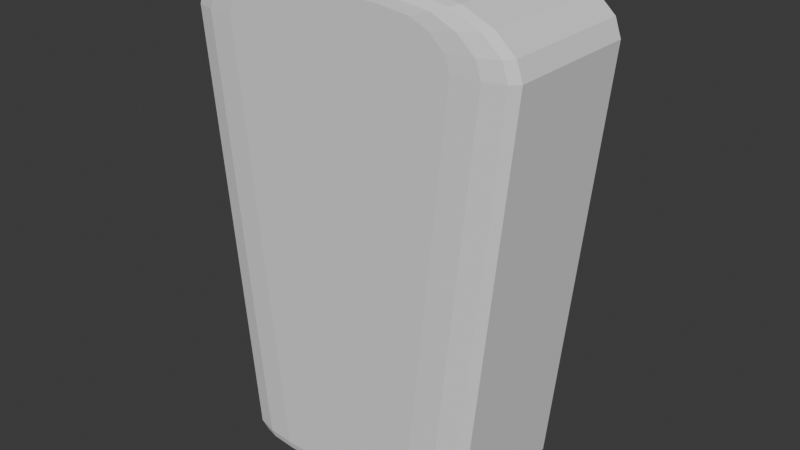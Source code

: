 # Source: Bottles.blend  (saved by Blender 4.5.88; exported with 4.5.12 LTS)
import bpy
from mathutils import Matrix  # noqa: F401  (used for matrix-valued properties, if any)

bpy.ops.wm.read_factory_settings(use_empty=True)
scene = bpy.context.scene
scene.name = 'Scene'

# ---- collections
col_collection = bpy.data.collections.new('Collection'); scene.collection.children.link(col_collection)

# ---- world
world_world = bpy.data.worlds.new('World'); scene.world = world_world
world_world.use_nodes = True; world_world.node_tree.nodes.clear()
_N = world_world.node_tree.nodes; _L = world_world.node_tree.links
n0 = _N.new('ShaderNodeOutputWorld'); n0.name = 'World Output'; n0.location = (200, 100)
n1 = _N.new('ShaderNodeBackground'); n1.name = 'Background'; n1.location = (-200, 100)
n1.inputs[0].default_value = (0.05088, 0.05088, 0.05088, 1.0)
_L.new(n1.outputs[0], n0.inputs[0])
n0.is_active_output = True
world_world.color = (0.05088, 0.05088, 0.05088)
world_world.sun_shadow_jitter_overblur = 0.0

# ---- meshes
me_cube_001 = bpy.data.meshes.new('Cube.001')
me_cube_001.from_pydata([(-1.012, -0.5743, -0.5745), (-0.5743, -0.5743, -1.0), (-0.5865, -1.0, -0.5743), (-0.9493, -0.5743, -0.787), (-0.9554, -0.7869, -0.5744), (-0.8943, -0.7779, -0.7779), (-0.5759, -0.7869, -0.9431), (-0.7885, -0.5743, -0.9432), (-0.7811, -0.7779, -0.8879), (-0.7991, -0.9431, -0.5744), (-0.5804, -0.9431, -0.7868), (-0.7842, -0.8879, -0.7779), (-1.012, 3.227, -0.5745), (-0.5865, 3.653, -0.5743), (-0.5743, 3.227, -1.0), (-0.9554, 3.44, -0.5744), (-0.9493, 3.227, -0.787), (-0.8943, 3.431, -0.7779), (-0.5804, 3.596, -0.7868), (-0.7991, 3.596, -0.5744), (-0.7842, 3.541, -0.7779), (-0.7885, 3.227, -0.9432), (-0.5759, 3.44, -0.9431), (-0.7811, 3.431, -0.8879), (1.012, -0.5743, -0.5745), (0.5865, -1.0, -0.5743), (0.5743, -0.5743, -1.0), (0.9554, -0.7869, -0.5744), (0.9493, -0.5743, -0.787), (0.8943, -0.7779, -0.7779), (0.5804, -0.9431, -0.7868), (0.7991, -0.9431, -0.5744), (0.7842, -0.8879, -0.7779), (0.7885, -0.5743, -0.9432), (0.5759, -0.7869, -0.9431), (0.7811, -0.7779, -0.8879), (0.5865, 3.653, -0.5743), (1.012, 3.227, -0.5745), (0.5743, 3.227, -1.0), (0.7991, 3.596, -0.5744), (0.5804, 3.596, -0.7868), (0.7842, 3.541, -0.7779), (0.9493, 3.227, -0.787), (0.9554, 3.44, -0.5744), (0.8943, 3.431, -0.7779), (0.5759, 3.44, -0.9431), (0.7885, 3.227, -0.9432), (0.7811, 3.431, -0.8879), (-0.3698, -1.0, 12.4), (-0.4565, -0.5743, 12.83), (-0.4132, -0.943, 12.61), (-0.4449, -0.7871, 12.77), (-0.9303, -1.0, 11.28), (-1.357, -0.5743, 11.29), (-1.143, -0.943, 11.28), (-1.299, -0.7871, 11.29), (-0.6251, -1.0, 12.29), (-0.9105, -0.5743, 12.63), (-0.7678, -0.943, 12.46), (-0.8722, -0.7871, 12.59), (-0.7635, -1.0, 12.08), (-1.151, -0.5743, 12.27), (-0.9572, -0.943, 12.17), (-1.099, -0.7871, 12.24), (-0.8884, -1.0, 11.7), (-1.307, -0.5743, 11.78), (-1.098, -0.943, 11.74), (-1.251, -0.7871, 11.77), (-0.9303, 3.653, 11.28), (-1.357, 3.227, 11.29), (-1.143, 3.596, 11.28), (-1.299, 3.44, 11.29), (-0.3698, 3.653, 12.4), (-0.4565, 3.227, 12.83), (-0.4132, 3.596, 12.61), (-0.4449, 3.44, 12.77), (-0.8884, 3.653, 11.7), (-1.307, 3.227, 11.78), (-1.098, 3.596, 11.74), (-1.251, 3.44, 11.77), (-0.7635, 3.653, 12.08), (-1.151, 3.227, 12.27), (-0.9572, 3.596, 12.17), (-1.099, 3.44, 12.24), (-0.6251, 3.653, 12.29), (-0.9105, 3.227, 12.63), (-0.7678, 3.596, 12.46), (-0.8722, 3.44, 12.59), (0.9303, -1.0, 11.28), (1.357, -0.5743, 11.29), (1.143, -0.943, 11.28), (1.299, -0.7871, 11.29), (0.3698, -1.0, 12.4), (0.4565, -0.5743, 12.83), (0.4132, -0.943, 12.61), (0.4449, -0.7871, 12.77), (0.8884, -1.0, 11.7), (1.307, -0.5743, 11.78), (1.098, -0.943, 11.74), (1.251, -0.7871, 11.77), (0.7635, -1.0, 12.08), (1.151, -0.5743, 12.27), (0.9572, -0.943, 12.17), (1.099, -0.7871, 12.24), (0.6251, -1.0, 12.29), (0.9105, -0.5743, 12.63), (0.7678, -0.943, 12.46), (0.8722, -0.7871, 12.59), (0.3698, 3.653, 12.4), (0.4565, 3.227, 12.83), (0.4132, 3.596, 12.61), (0.4449, 3.44, 12.77), (0.9303, 3.653, 11.28), (1.357, 3.227, 11.29), (1.143, 3.596, 11.28), (1.299, 3.44, 11.29), (0.6251, 3.653, 12.29), (0.9105, 3.227, 12.63), (0.7678, 3.596, 12.46), (0.8722, 3.44, 12.59), (0.7635, 3.653, 12.08), (1.151, 3.227, 12.27), (0.9572, 3.596, 12.17), (1.099, 3.44, 12.24), (0.8884, 3.653, 11.7), (1.307, 3.227, 11.78), (1.098, 3.596, 11.74), (1.251, 3.44, 11.77)], [], [(0, 3, 5, 4), (3, 7, 8, 5), (1, 6, 8, 7), (6, 10, 11, 8), (2, 9, 11, 10), (9, 4, 5, 11), (5, 8, 11), (12, 15, 17, 16), (15, 19, 20, 17), (13, 18, 20, 19), (18, 22, 23, 20), (14, 21, 23, 22), (21, 16, 17, 23), (17, 20, 23), (24, 27, 29, 28), (27, 31, 32, 29), (25, 30, 32, 31), (30, 34, 35, 32), (26, 33, 35, 34), (33, 28, 29, 35), (29, 32, 35), (36, 39, 41, 40), (39, 43, 44, 41), (37, 42, 44, 43), (42, 46, 47, 44), (38, 45, 47, 46), (45, 40, 41, 47), (41, 44, 47), (14, 1, 7, 21), (21, 7, 3, 16), (16, 3, 0, 12), (38, 14, 22, 45), (45, 22, 18, 40), (40, 18, 13, 36), (26, 38, 46, 33), (33, 46, 42, 28), (28, 42, 37, 24), (1, 26, 34, 6), (6, 34, 30, 10), (10, 30, 25, 2), (56, 48, 50, 58), (58, 50, 51, 59), (59, 51, 49, 57), (72, 84, 86, 74), (74, 86, 87, 75), (75, 87, 85, 73), (60, 56, 58, 62), (62, 58, 59, 63), (63, 59, 57, 61), (84, 80, 82, 86), (86, 82, 83, 87), (87, 83, 81, 85), (64, 60, 62, 66), (66, 62, 63, 67), (67, 63, 61, 65), (80, 76, 78, 82), (82, 78, 79, 83), (83, 79, 77, 81), (52, 64, 66, 54), (54, 66, 67, 55), (55, 67, 65, 53), (76, 68, 70, 78), (78, 70, 71, 79), (79, 71, 69, 77), (116, 108, 110, 118), (118, 110, 111, 119), (119, 111, 109, 117), (92, 104, 106, 94), (94, 106, 107, 95), (95, 107, 105, 93), (120, 116, 118, 122), (122, 118, 119, 123), (123, 119, 117, 121), (104, 100, 102, 106), (106, 102, 103, 107), (107, 103, 101, 105), (124, 120, 122, 126), (126, 122, 123, 127), (127, 123, 121, 125), (100, 96, 98, 102), (102, 98, 99, 103), (103, 99, 97, 101), (112, 124, 126, 114), (114, 126, 127, 115), (115, 127, 125, 113), (96, 88, 90, 98), (98, 90, 91, 99), (99, 91, 89, 97), (24, 89, 91, 27), (27, 91, 90, 31), (31, 90, 88, 25), (93, 49, 51, 95), (95, 51, 50, 94), (94, 50, 48, 92), (53, 0, 4, 55), (55, 4, 9, 54), (54, 9, 2, 52), (68, 13, 19, 70), (70, 19, 15, 71), (71, 15, 12, 69), (108, 72, 74, 110), (110, 74, 75, 111), (111, 75, 73, 109), (113, 37, 43, 115), (115, 43, 39, 114), (114, 39, 36, 112), (0, 53, 69, 12), (14, 38, 26, 1), (25, 88, 96, 100, 104, 92, 48, 56, 60, 64, 52, 2), (13, 68, 76, 80, 84, 72, 108, 116, 120, 124, 112, 36), (37, 113, 89, 24), (49, 73, 85, 57), (109, 73, 49, 93), (65, 77, 69, 53), (57, 85, 81, 61), (61, 81, 77, 65), (125, 97, 89, 113), (109, 93, 105, 117), (121, 101, 97, 125), (117, 105, 101, 121)])
_uv = me_cube_001.uv_layers.new(name='UVMap')
_uv.uv.foreach_set('vector', [0.3832, 0.02287, 0.375, 0.02287, 0.375, 0.01193, 0.3831, 0.0, 0.125, 0.7271, 0.1514, 0.7271, 0.1524, 0.7381, 0.125, 0.7381, 0.1782, 0.7271, 0.178, 0.7385, 0.1524, 0.7381, 0.1514, 0.7271, 0.178, 0.7385, 0.1775, 0.75, 0.152, 0.75, 0.1524, 0.7381, 0.3831, 0.9478, 0.3831, 0.974, 0.375, 0.973, 0.375, 0.9475, 0.3831, 0.974, 0.3831, 1.0, 0.375, 1.0, 0.375, 0.973, 0.125, 0.7381, 0.1524, 0.7381, 0.152, 0.75, 0.3832, 0.2271, 0.3831, 0.2385, 0.375, 0.2381, 0.375, 0.2271, 0.3831, 0.2385, 0.3831, 0.276, 0.375, 0.277, 0.375, 0.2381, 0.3831, 0.3022, 0.375, 0.3025, 0.375, 0.277, 0.3831, 0.276, 0.1775, 0.5, 0.178, 0.5115, 0.1524, 0.5119, 0.152, 0.5, 0.1782, 0.5229, 0.1514, 0.5229, 0.1524, 0.5119, 0.178, 0.5115, 0.1514, 0.5229, 0.125, 0.5229, 0.125, 0.5119, 0.1524, 0.5119, 0.125, 0.5119, 0.152, 0.5, 0.1524, 0.5119, 0.3832, 0.7271, 0.3831, 0.7385, 0.3778, 0.7381, 0.379, 0.7271, 0.3831, 0.7385, 0.3831, 0.776, 0.3651, 0.767, 0.3778, 0.7381, 0.3831, 0.8022, 0.3491, 0.7766, 0.3651, 0.767, 0.3831, 0.776, 0.3491, 0.7766, 0.322, 0.7385, 0.3476, 0.7381, 0.3651, 0.767, 0.3218, 0.7271, 0.3486, 0.7271, 0.3476, 0.7381, 0.322, 0.7385, 0.3486, 0.7271, 0.379, 0.7271, 0.3778, 0.7381, 0.3476, 0.7381, 0.3778, 0.7381, 0.3651, 0.767, 0.3476, 0.7381, 0.3831, 0.4478, 0.3831, 0.474, 0.3651, 0.483, 0.3491, 0.4734, 0.3831, 0.474, 0.3831, 0.5115, 0.3778, 0.5119, 0.3651, 0.483, 0.3832, 0.5229, 0.379, 0.5229, 0.3778, 0.5119, 0.3831, 0.5115, 0.379, 0.5229, 0.3486, 0.5229, 0.3476, 0.5119, 0.3778, 0.5119, 0.3218, 0.5229, 0.322, 0.5115, 0.3476, 0.5119, 0.3486, 0.5229, 0.322, 0.5115, 0.3491, 0.4734, 0.3651, 0.483, 0.3476, 0.5119, 0.3651, 0.483, 0.3778, 0.5119, 0.3476, 0.5119, 0.1782, 0.5229, 0.1782, 0.7271, 0.1514, 0.7271, 0.1514, 0.5229, 0.1514, 0.5229, 0.1514, 0.7271, 0.125, 0.7271, 0.125, 0.5229, 0.375, 0.2271, 0.375, 0.02287, 0.3832, 0.02287, 0.3832, 0.2271, 0.3218, 0.5229, 0.1782, 0.5229, 0.178, 0.5115, 0.322, 0.5115, 0.322, 0.5115, 0.178, 0.5115, 0.1775, 0.5, 0.3491, 0.4734, 0.3491, 0.4734, 0.375, 0.3025, 0.3831, 0.3022, 0.3831, 0.4478, 0.3218, 0.7271, 0.3218, 0.5229, 0.3486, 0.5229, 0.3486, 0.7271, 0.3486, 0.7271, 0.3486, 0.5229, 0.379, 0.5229, 0.379, 0.7271, 0.379, 0.7271, 0.379, 0.5229, 0.3832, 0.5229, 0.3832, 0.7271, 0.1782, 0.7271, 0.3218, 0.7271, 0.322, 0.7385, 0.178, 0.7385, 0.178, 0.7385, 0.322, 0.7385, 0.3491, 0.7766, 0.1775, 0.75, 0.375, 0.9475, 0.3491, 0.7766, 0.3831, 0.8022, 0.3831, 0.9478, 0.6197, 0.9338, 0.621, 0.9116, 0.6232, 0.9198, 0.6218, 0.9468, 0.6218, 0.9468, 0.6232, 0.9198, 0.625, 0.9307, 0.6239, 0.9575, 0.8329, 0.75, 0.8052, 0.7505, 0.8065, 0.7271, 0.8326, 0.7271, 0.621, 0.3383, 0.6197, 0.3161, 0.6218, 0.3032, 0.6232, 0.3302, 0.6232, 0.3302, 0.6218, 0.3032, 0.6239, 0.2925, 0.625, 0.3193, 0.8052, 0.4995, 0.8329, 0.5, 0.8326, 0.5229, 0.8065, 0.5229, 0.6176, 0.9452, 0.6197, 0.9338, 0.6218, 0.9468, 0.6191, 0.9624, 0.6191, 0.9624, 0.6218, 0.9468, 0.6239, 0.9575, 0.6207, 0.9796, 0.8743, 0.75, 0.8329, 0.75, 0.8326, 0.7271, 0.875, 0.7271, 0.6197, 0.3161, 0.6176, 0.3047, 0.6191, 0.2874, 0.6218, 0.3032, 0.6218, 0.3032, 0.6191, 0.2874, 0.6209, 0.2611, 0.6239, 0.2925, 0.8329, 0.5, 0.8743, 0.5, 0.875, 0.5229, 0.8326, 0.5229, 0.6133, 0.9563, 0.6176, 0.9452, 0.6191, 0.9624, 0.6146, 0.9754, 0.6146, 0.9754, 0.6191, 0.9624, 0.6207, 0.9796, 0.616, 0.9946, 0.616, 0.0, 0.6249, 0.0, 0.6246, 0.0247, 0.616, 0.02335, 0.6176, 0.3047, 0.6133, 0.2935, 0.6147, 0.2744, 0.6191, 0.2874, 0.6191, 0.2874, 0.6147, 0.2744, 0.616, 0.2436, 0.6209, 0.2611, 0.6209, 0.2611, 0.616, 0.2436, 0.616, 0.2318, 0.6212, 0.2453, 0.6077, 0.9606, 0.6133, 0.9563, 0.6146, 0.9754, 0.6089, 0.9803, 0.6089, 0.9803, 0.6146, 0.9754, 0.616, 0.9946, 0.6104, 1.0, 0.6104, 0.0, 0.616, 0.0, 0.616, 0.02335, 0.6105, 0.02287, 0.6133, 0.2935, 0.6077, 0.2894, 0.6089, 0.2697, 0.6147, 0.2744, 0.6147, 0.2744, 0.6089, 0.2697, 0.6104, 0.2386, 0.616, 0.2436, 0.616, 0.2436, 0.6104, 0.2386, 0.6105, 0.2271, 0.616, 0.2318, 0.6213, 0.4363, 0.6229, 0.4153, 0.6267, 0.4245, 0.6236, 0.449, 0.6236, 0.449, 0.6267, 0.4245, 0.6319, 0.4435, 0.6255, 0.4743, 0.6255, 0.4743, 0.6319, 0.4435, 0.6312, 0.472, 0.6255, 0.4895, 0.6229, 0.8347, 0.6213, 0.8137, 0.6236, 0.801, 0.6267, 0.8255, 0.6267, 0.8255, 0.6236, 0.801, 0.6255, 0.7757, 0.6319, 0.8065, 0.6319, 0.8065, 0.6255, 0.7757, 0.6255, 0.7605, 0.6312, 0.778, 0.6183, 0.4468, 0.6213, 0.4363, 0.6236, 0.449, 0.6197, 0.4635, 0.6197, 0.4635, 0.6236, 0.449, 0.6255, 0.4743, 0.6209, 0.4935, 0.6209, 0.4935, 0.6255, 0.4743, 0.6255, 0.4895, 0.6209, 0.5068, 0.6213, 0.8137, 0.6183, 0.8032, 0.6197, 0.7865, 0.6236, 0.801, 0.6236, 0.801, 0.6197, 0.7865, 0.6209, 0.7565, 0.6255, 0.7757, 0.6255, 0.7757, 0.6209, 0.7565, 0.6209, 0.7432, 0.6255, 0.7605, 0.6135, 0.4572, 0.6183, 0.4468, 0.6197, 0.4635, 0.6148, 0.476, 0.6148, 0.476, 0.6197, 0.4635, 0.6209, 0.4935, 0.616, 0.5067, 0.616, 0.5067, 0.6209, 0.4935, 0.6209, 0.5068, 0.616, 0.5186, 0.6183, 0.8032, 0.6135, 0.7928, 0.6148, 0.774, 0.6197, 0.7865, 0.6197, 0.7865, 0.6148, 0.774, 0.616, 0.7433, 0.6209, 0.7565, 0.6209, 0.7565, 0.616, 0.7433, 0.616, 0.7314, 0.6209, 0.7432, 0.6078, 0.4611, 0.6135, 0.4572, 0.6148, 0.476, 0.609, 0.4805, 0.609, 0.4805, 0.6148, 0.476, 0.616, 0.5067, 0.6104, 0.5114, 0.6104, 0.5114, 0.616, 0.5067, 0.616, 0.5186, 0.6105, 0.5229, 0.6135, 0.7928, 0.6078, 0.7889, 0.609, 0.7695, 0.6148, 0.774, 0.6148, 0.774, 0.609, 0.7695, 0.6104, 0.7386, 0.616, 0.7433, 0.616, 0.7433, 0.6104, 0.7386, 0.6105, 0.7271, 0.616, 0.7314, 0.3832, 0.7271, 0.6105, 0.7271, 0.6104, 0.7386, 0.3831, 0.7385, 0.3831, 0.7385, 0.6104, 0.7386, 0.609, 0.7695, 0.3831, 0.776, 0.3831, 0.776, 0.609, 0.7695, 0.6078, 0.7889, 0.3831, 0.8022, 0.6312, 0.778, 0.8065, 0.7271, 0.8052, 0.7505, 0.6319, 0.8065, 0.6319, 0.8065, 0.625, 0.9307, 0.6232, 0.9198, 0.6267, 0.8255, 0.6267, 0.8255, 0.6232, 0.9198, 0.621, 0.9116, 0.6229, 0.8347, 0.6105, 0.02287, 0.3832, 0.02287, 0.3831, 0.0, 0.6104, 0.0, 0.6104, 1.0, 0.3831, 1.0, 0.3831, 0.974, 0.6089, 0.9803, 0.6089, 0.9803, 0.3831, 0.974, 0.3831, 0.9478, 0.6077, 0.9606, 0.6077, 0.2894, 0.3831, 0.3022, 0.3831, 0.276, 0.6089, 0.2697, 0.6089, 0.2697, 0.3831, 0.276, 0.3831, 0.2385, 0.6104, 0.2386, 0.6104, 0.2386, 0.3831, 0.2385, 0.3832, 0.2271, 0.6105, 0.2271, 0.6229, 0.4153, 0.621, 0.3383, 0.6232, 0.3302, 0.6267, 0.4245, 0.6267, 0.4245, 0.6232, 0.3302, 0.625, 0.3193, 0.6319, 0.4435, 0.6319, 0.4435, 0.8052, 0.4995, 0.8065, 0.5229, 0.6312, 0.472, 0.6105, 0.5229, 0.3832, 0.5229, 0.3831, 0.5115, 0.6104, 0.5114, 0.6104, 0.5114, 0.3831, 0.5115, 0.3831, 0.474, 0.609, 0.4805, 0.609, 0.4805, 0.3831, 0.474, 0.3831, 0.4478, 0.6078, 0.4611, 0.3832, 0.02287, 0.6105, 0.02287, 0.6105, 0.2271, 0.3832, 0.2271, 0.1782, 0.5229, 0.3218, 0.5229, 0.3218, 0.7271, 0.1782, 0.7271, 0.3831, 0.8022, 0.6078, 0.7889, 0.6135, 0.7928, 0.6183, 0.8032, 0.6213, 0.8137, 0.6229, 0.8347, 0.621, 0.9116, 0.6197, 0.9338, 0.6176, 0.9452, 0.6133, 0.9563, 0.6077, 0.9606, 0.3831, 0.9478, 0.3831, 0.3022, 0.6077, 0.2894, 0.6133, 0.2935, 0.6176, 0.3047, 0.6197, 0.3161, 0.621, 0.3383, 0.6229, 0.4153, 0.6213, 0.4363, 0.6183, 0.4468, 0.6135, 0.4572, 0.6078, 0.4611, 0.3831, 0.4478, 0.3832, 0.5229, 0.6105, 0.5229, 0.6105, 0.7271, 0.3832, 0.7271, 0.8065, 0.7271, 0.8065, 0.5229, 0.8326, 0.5229, 0.8326, 0.7271, 0.6312, 0.472, 0.8065, 0.5229, 0.8065, 0.7271, 0.6312, 0.778, 0.616, 0.02335, 0.616, 0.2318, 0.6105, 0.2271, 0.6105, 0.02287, 0.8326, 0.7271, 0.8326, 0.5229, 0.875, 0.5229, 0.875, 0.7271, 0.6246, 0.0247, 0.6212, 0.2453, 0.616, 0.2318, 0.616, 0.02335, 0.616, 0.5186, 0.616, 0.7314, 0.6105, 0.7271, 0.6105, 0.5229, 0.6312, 0.472, 0.6312, 0.778, 0.6255, 0.7605, 0.6255, 0.4895, 0.6209, 0.5068, 0.6209, 0.7432, 0.616, 0.7314, 0.616, 0.5186, 0.6255, 0.4895, 0.6255, 0.7605, 0.6209, 0.7432, 0.6209, 0.5068])
me_cube_001.update()

# ---- objects
ob_empty = bpy.data.objects.new('Empty', None)
ob_cube = bpy.data.objects.new('Cube', me_cube_001)

# ---- transforms, parenting, visibility, modifiers, constraints
ob_empty.location = (0.0, 37.85, 8.947)
ob_empty.rotation_euler = (1.571, -0.0, -0.0)
ob_empty.scale = (3.798, 3.798, 3.798)
ob_empty.empty_display_type = 'IMAGE'
ob_empty.empty_display_size = 5.0
ob_cube.location = (-0.2033, 0.0, 1.163)
ob_cube.scale = (3.478, 1.0, 1.0)

# ---- collection membership
col_collection.objects.link(ob_empty)
col_collection.objects.link(ob_cube)

# ---- scene / render settings (as saved in the file)
scene.frame_start = 1; scene.frame_end = 250; scene.frame_set(1)
scene.render.engine = 'BLENDER_EEVEE_NEXT'
bpy.context.view_layer.update()

# ---- added for rendering (the .blend has no active camera and no usable light): camera, sun
cam_auto = bpy.data.cameras.new('AutoCamera')
cam_auto.lens = 50.0
cam_auto.sensor_width = 36.0
cam_auto.clip_end = 1000.0
ob_auto_camera = bpy.data.objects.new('AutoCamera', cam_auto)
scene.collection.objects.link(ob_auto_camera)
ob_auto_camera.location = (15.8716, -17.9634, 19.9359)
ob_auto_camera.rotation_euler = (1.09748, -7.21219e-08, 0.694738)
scene.camera = ob_auto_camera
light_auto_sun = bpy.data.lights.new('AutoSun', 'SUN')
light_auto_sun.energy = 3.0
light_auto_sun.angle = 0.0523599
ob_auto_sun = bpy.data.objects.new('AutoSun', light_auto_sun)
scene.collection.objects.link(ob_auto_sun)
ob_auto_sun.rotation_euler = (0.872665, 0.174533, 0.523599)
bpy.context.view_layer.update()
